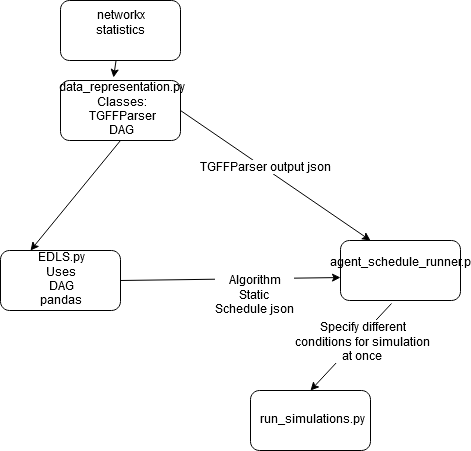

The diagram above was exported from draw.io. Its source (the exported page's mxGraphModel, read from the mxfile embedded in the PNG):
<mxGraphModel dx="1216" dy="669" grid="1" gridSize="10" guides="1" tooltips="1" connect="1" arrows="1" fold="1" page="1" pageScale="1" pageWidth="850" pageHeight="1100" math="0" shadow="0">
  <root>
    <mxCell id="0" />
    <mxCell id="1" parent="0" />
    <mxCell id="bE077GcQTOqDq_WvT-1v-2" value="&lt;div&gt;data_representation.py&lt;/div&gt;&lt;div&gt;Classes:&lt;br&gt;&lt;/div&gt;&lt;div&gt;TGFFParser&lt;/div&gt;&lt;div&gt;DAG&lt;br&gt;&lt;/div&gt;" style="rounded=1;whiteSpace=wrap;html=1;" vertex="1" parent="1">
      <mxGeometry x="250" y="80" width="120" height="60" as="geometry" />
    </mxCell>
    <mxCell id="bE077GcQTOqDq_WvT-1v-3" value="&lt;div&gt;networkx&lt;/div&gt;&lt;div&gt;statistics&lt;/div&gt;&lt;div&gt;&lt;br&gt;&lt;/div&gt;" style="rounded=1;whiteSpace=wrap;html=1;" vertex="1" parent="1">
      <mxGeometry x="250" width="120" height="60" as="geometry" />
    </mxCell>
    <mxCell id="bE077GcQTOqDq_WvT-1v-4" value="" style="endArrow=classic;html=1;entryX=0.442;entryY=-0.05;entryDx=0;entryDy=0;entryPerimeter=0;" edge="1" parent="1" source="bE077GcQTOqDq_WvT-1v-3" target="bE077GcQTOqDq_WvT-1v-2">
      <mxGeometry width="50" height="50" relative="1" as="geometry">
        <mxPoint x="250" y="210" as="sourcePoint" />
        <mxPoint x="300" y="160" as="targetPoint" />
      </mxGeometry>
    </mxCell>
    <mxCell id="bE077GcQTOqDq_WvT-1v-5" value="&lt;div&gt;EDLS.py&lt;/div&gt;&lt;div&gt;Uses&lt;/div&gt;&lt;div&gt;DAG&lt;/div&gt;&lt;div&gt;pandas&lt;br&gt;&lt;/div&gt;" style="rounded=1;whiteSpace=wrap;html=1;" vertex="1" parent="1">
      <mxGeometry x="190" y="250" width="120" height="60" as="geometry" />
    </mxCell>
    <mxCell id="bE077GcQTOqDq_WvT-1v-6" value="" style="endArrow=classic;html=1;exitX=0.5;exitY=1;exitDx=0;exitDy=0;entryX=0.25;entryY=0;entryDx=0;entryDy=0;" edge="1" parent="1" source="bE077GcQTOqDq_WvT-1v-2" target="bE077GcQTOqDq_WvT-1v-5">
      <mxGeometry width="50" height="50" relative="1" as="geometry">
        <mxPoint x="250" y="310" as="sourcePoint" />
        <mxPoint x="300" y="260" as="targetPoint" />
      </mxGeometry>
    </mxCell>
    <mxCell id="bE077GcQTOqDq_WvT-1v-7" value="&lt;div&gt;agent_schedule_runner.py&lt;/div&gt;&lt;div&gt;&lt;br&gt;&lt;/div&gt;" style="rounded=1;whiteSpace=wrap;html=1;" vertex="1" parent="1">
      <mxGeometry x="530" y="240" width="120" height="60" as="geometry" />
    </mxCell>
    <mxCell id="bE077GcQTOqDq_WvT-1v-8" value="" style="endArrow=classic;html=1;exitX=1;exitY=0.5;exitDx=0;exitDy=0;entryX=0.25;entryY=0;entryDx=0;entryDy=0;" edge="1" parent="1" source="bE077GcQTOqDq_WvT-1v-2" target="bE077GcQTOqDq_WvT-1v-7">
      <mxGeometry width="50" height="50" relative="1" as="geometry">
        <mxPoint x="250" y="310" as="sourcePoint" />
        <mxPoint x="300" y="260" as="targetPoint" />
      </mxGeometry>
    </mxCell>
    <mxCell id="bE077GcQTOqDq_WvT-1v-10" value="&lt;div&gt;TGFFParser output json&lt;/div&gt;" style="text;html=1;resizable=0;points=[];align=center;verticalAlign=middle;labelBackgroundColor=#ffffff;" vertex="1" connectable="0" parent="bE077GcQTOqDq_WvT-1v-8">
      <mxGeometry x="-0.1145" relative="1" as="geometry">
        <mxPoint as="offset" />
      </mxGeometry>
    </mxCell>
    <mxCell id="bE077GcQTOqDq_WvT-1v-9" value="" style="endArrow=classic;html=1;exitX=1;exitY=0.5;exitDx=0;exitDy=0;entryX=0;entryY=0.617;entryDx=0;entryDy=0;entryPerimeter=0;" edge="1" parent="1" source="bE077GcQTOqDq_WvT-1v-5" target="bE077GcQTOqDq_WvT-1v-7">
      <mxGeometry width="50" height="50" relative="1" as="geometry">
        <mxPoint x="250" y="310" as="sourcePoint" />
        <mxPoint x="300" y="260" as="targetPoint" />
      </mxGeometry>
    </mxCell>
    <mxCell id="bE077GcQTOqDq_WvT-1v-11" value="&lt;div&gt;Algorithm&lt;/div&gt;&lt;div&gt;Static &lt;br&gt;&lt;/div&gt;&lt;div&gt;Schedule json&lt;/div&gt;" style="text;html=1;resizable=0;points=[];align=center;verticalAlign=middle;labelBackgroundColor=#ffffff;" vertex="1" connectable="0" parent="bE077GcQTOqDq_WvT-1v-9">
      <mxGeometry x="0.412" y="1" relative="1" as="geometry">
        <mxPoint x="-23" y="18.5" as="offset" />
      </mxGeometry>
    </mxCell>
    <mxCell id="bE077GcQTOqDq_WvT-1v-12" value="run_simulations.py" style="rounded=1;whiteSpace=wrap;html=1;" vertex="1" parent="1">
      <mxGeometry x="440" y="390" width="120" height="60" as="geometry" />
    </mxCell>
    <mxCell id="bE077GcQTOqDq_WvT-1v-14" value="" style="endArrow=classic;html=1;exitX=0.425;exitY=1.05;exitDx=0;exitDy=0;exitPerimeter=0;entryX=0.5;entryY=0;entryDx=0;entryDy=0;" edge="1" parent="1" source="bE077GcQTOqDq_WvT-1v-7" target="bE077GcQTOqDq_WvT-1v-12">
      <mxGeometry width="50" height="50" relative="1" as="geometry">
        <mxPoint x="190" y="520" as="sourcePoint" />
        <mxPoint x="240" y="470" as="targetPoint" />
      </mxGeometry>
    </mxCell>
    <mxCell id="bE077GcQTOqDq_WvT-1v-15" value="&lt;div&gt;Specify different&lt;/div&gt;&lt;div&gt;conditions for simulation&lt;/div&gt;&lt;div&gt;at once&lt;br&gt;&lt;/div&gt;" style="text;html=1;resizable=0;points=[];align=center;verticalAlign=middle;labelBackgroundColor=#ffffff;" vertex="1" connectable="0" parent="bE077GcQTOqDq_WvT-1v-14">
      <mxGeometry x="-0.1529" y="3" relative="1" as="geometry">
        <mxPoint as="offset" />
      </mxGeometry>
    </mxCell>
  </root>
</mxGraphModel>